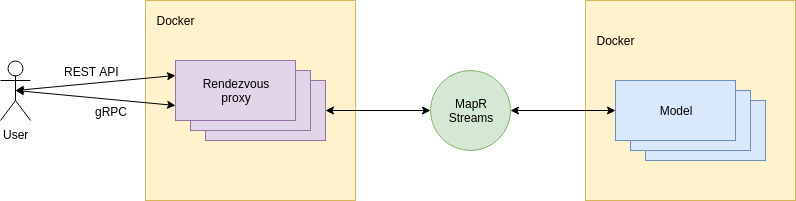

The diagram above was exported from draw.io. Its source (the exported page's mxGraphModel, read from the mxfile embedded in the PNG):
<mxGraphModel dx="1394" dy="765" grid="1" gridSize="10" guides="1" tooltips="1" connect="1" arrows="1" fold="1" page="1" pageScale="1" pageWidth="1100" pageHeight="850" math="0" shadow="0">
  <root>
    <mxCell id="0" />
    <mxCell id="1" parent="0" />
    <mxCell id="TEx5lLCp8DS6ggLH_8AK-4" value="" style="rounded=0;whiteSpace=wrap;html=1;fillColor=#fff2cc;strokeColor=#d6b656;" parent="1" vertex="1">
      <mxGeometry x="685" y="260" width="210" height="200" as="geometry" />
    </mxCell>
    <mxCell id="TEx5lLCp8DS6ggLH_8AK-3" value="MapR&lt;br&gt;Streams&lt;br&gt;" style="ellipse;whiteSpace=wrap;html=1;aspect=fixed;fillColor=#d5e8d4;strokeColor=#82b366;" parent="1" vertex="1">
      <mxGeometry x="530" y="330" width="80" height="80" as="geometry" />
    </mxCell>
    <mxCell id="TEx5lLCp8DS6ggLH_8AK-5" value="" style="rounded=0;whiteSpace=wrap;html=1;fillColor=#dae8fc;strokeColor=#6c8ebf;" parent="1" vertex="1">
      <mxGeometry x="745" y="360" width="120" height="60" as="geometry" />
    </mxCell>
    <mxCell id="TEx5lLCp8DS6ggLH_8AK-9" value="" style="rounded=0;whiteSpace=wrap;html=1;fillColor=#dae8fc;strokeColor=#6c8ebf;" parent="1" vertex="1">
      <mxGeometry x="730" y="350" width="120" height="60" as="geometry" />
    </mxCell>
    <mxCell id="TEx5lLCp8DS6ggLH_8AK-10" value="Model" style="rounded=0;whiteSpace=wrap;html=1;fillColor=#dae8fc;strokeColor=#6c8ebf;" parent="1" vertex="1">
      <mxGeometry x="715" y="340" width="120" height="60" as="geometry" />
    </mxCell>
    <mxCell id="TEx5lLCp8DS6ggLH_8AK-11" value="" style="rounded=0;whiteSpace=wrap;html=1;fillColor=#fff2cc;strokeColor=#d6b656;" parent="1" vertex="1">
      <mxGeometry x="245" y="260" width="210" height="200" as="geometry" />
    </mxCell>
    <mxCell id="TEx5lLCp8DS6ggLH_8AK-12" value="" style="rounded=0;whiteSpace=wrap;html=1;fillColor=#e1d5e7;strokeColor=#9673a6;" parent="1" vertex="1">
      <mxGeometry x="305" y="340" width="120" height="60" as="geometry" />
    </mxCell>
    <mxCell id="TEx5lLCp8DS6ggLH_8AK-13" value="" style="rounded=0;whiteSpace=wrap;html=1;fillColor=#e1d5e7;strokeColor=#9673a6;" parent="1" vertex="1">
      <mxGeometry x="290" y="330" width="120" height="60" as="geometry" />
    </mxCell>
    <mxCell id="TEx5lLCp8DS6ggLH_8AK-14" value="Rendezvous&lt;br&gt;proxy&lt;br&gt;" style="rounded=0;whiteSpace=wrap;html=1;fillColor=#e1d5e7;strokeColor=#9673a6;" parent="1" vertex="1">
      <mxGeometry x="275" y="320" width="120" height="60" as="geometry" />
    </mxCell>
    <mxCell id="TEx5lLCp8DS6ggLH_8AK-15" value="" style="endArrow=classic;startArrow=classic;html=1;exitX=1;exitY=0.5;exitDx=0;exitDy=0;entryX=0;entryY=0.5;entryDx=0;entryDy=0;" parent="1" source="TEx5lLCp8DS6ggLH_8AK-12" target="TEx5lLCp8DS6ggLH_8AK-3" edge="1">
      <mxGeometry width="50" height="50" relative="1" as="geometry">
        <mxPoint x="475" y="390" as="sourcePoint" />
        <mxPoint x="525" y="340" as="targetPoint" />
      </mxGeometry>
    </mxCell>
    <mxCell id="TEx5lLCp8DS6ggLH_8AK-16" value="User" style="shape=umlActor;verticalLabelPosition=bottom;labelBackgroundColor=#ffffff;verticalAlign=top;html=1;outlineConnect=0;" parent="1" vertex="1">
      <mxGeometry x="100" y="320" width="30" height="60" as="geometry" />
    </mxCell>
    <mxCell id="TEx5lLCp8DS6ggLH_8AK-17" value="" style="endArrow=classic;startArrow=classic;html=1;entryX=0;entryY=0.25;entryDx=0;entryDy=0;exitX=0.5;exitY=0.5;exitDx=0;exitDy=0;exitPerimeter=0;" parent="1" source="TEx5lLCp8DS6ggLH_8AK-16" target="TEx5lLCp8DS6ggLH_8AK-14" edge="1">
      <mxGeometry width="50" height="50" relative="1" as="geometry">
        <mxPoint x="130" y="520" as="sourcePoint" />
        <mxPoint x="180" y="470" as="targetPoint" />
      </mxGeometry>
    </mxCell>
    <mxCell id="TEx5lLCp8DS6ggLH_8AK-19" value="REST API" style="text;html=1;resizable=0;points=[];align=center;verticalAlign=middle;labelBackgroundColor=#ffffff;" parent="TEx5lLCp8DS6ggLH_8AK-17" vertex="1" connectable="0">
      <mxGeometry x="0.3143" y="1" relative="1" as="geometry">
        <mxPoint x="-29.5" y="-9" as="offset" />
      </mxGeometry>
    </mxCell>
    <mxCell id="TEx5lLCp8DS6ggLH_8AK-18" value="" style="endArrow=classic;startArrow=classic;html=1;entryX=0;entryY=0.5;entryDx=0;entryDy=0;exitX=1;exitY=0.5;exitDx=0;exitDy=0;" parent="1" source="TEx5lLCp8DS6ggLH_8AK-3" target="TEx5lLCp8DS6ggLH_8AK-10" edge="1">
      <mxGeometry width="50" height="50" relative="1" as="geometry">
        <mxPoint x="600" y="560" as="sourcePoint" />
        <mxPoint x="650" y="510" as="targetPoint" />
      </mxGeometry>
    </mxCell>
    <mxCell id="TEx5lLCp8DS6ggLH_8AK-20" value="Docker" style="text;html=1;strokeColor=none;fillColor=none;align=center;verticalAlign=middle;whiteSpace=wrap;rounded=0;" parent="1" vertex="1">
      <mxGeometry x="255" y="270" width="40" height="20" as="geometry" />
    </mxCell>
    <mxCell id="TEx5lLCp8DS6ggLH_8AK-21" value="Docker" style="text;html=1;strokeColor=none;fillColor=none;align=center;verticalAlign=middle;whiteSpace=wrap;rounded=0;" parent="1" vertex="1">
      <mxGeometry x="695" y="290" width="40" height="20" as="geometry" />
    </mxCell>
    <mxCell id="gZwKEGGIbIwBk386pt8t-3" value="" style="endArrow=classic;startArrow=classic;html=1;entryX=0;entryY=0.75;entryDx=0;entryDy=0;exitX=0.5;exitY=0.5;exitDx=0;exitDy=0;exitPerimeter=0;" parent="1" source="TEx5lLCp8DS6ggLH_8AK-16" target="TEx5lLCp8DS6ggLH_8AK-14" edge="1">
      <mxGeometry width="50" height="50" relative="1" as="geometry">
        <mxPoint x="170" y="430" as="sourcePoint" />
        <mxPoint x="220" y="380" as="targetPoint" />
      </mxGeometry>
    </mxCell>
    <mxCell id="gZwKEGGIbIwBk386pt8t-4" value="gRPC" style="text;html=1;resizable=0;points=[];align=center;verticalAlign=middle;labelBackgroundColor=#ffffff;" parent="gZwKEGGIbIwBk386pt8t-3" vertex="1" connectable="0">
      <mxGeometry x="0.2138" relative="1" as="geometry">
        <mxPoint x="-2.5" y="11" as="offset" />
      </mxGeometry>
    </mxCell>
  </root>
</mxGraphModel>